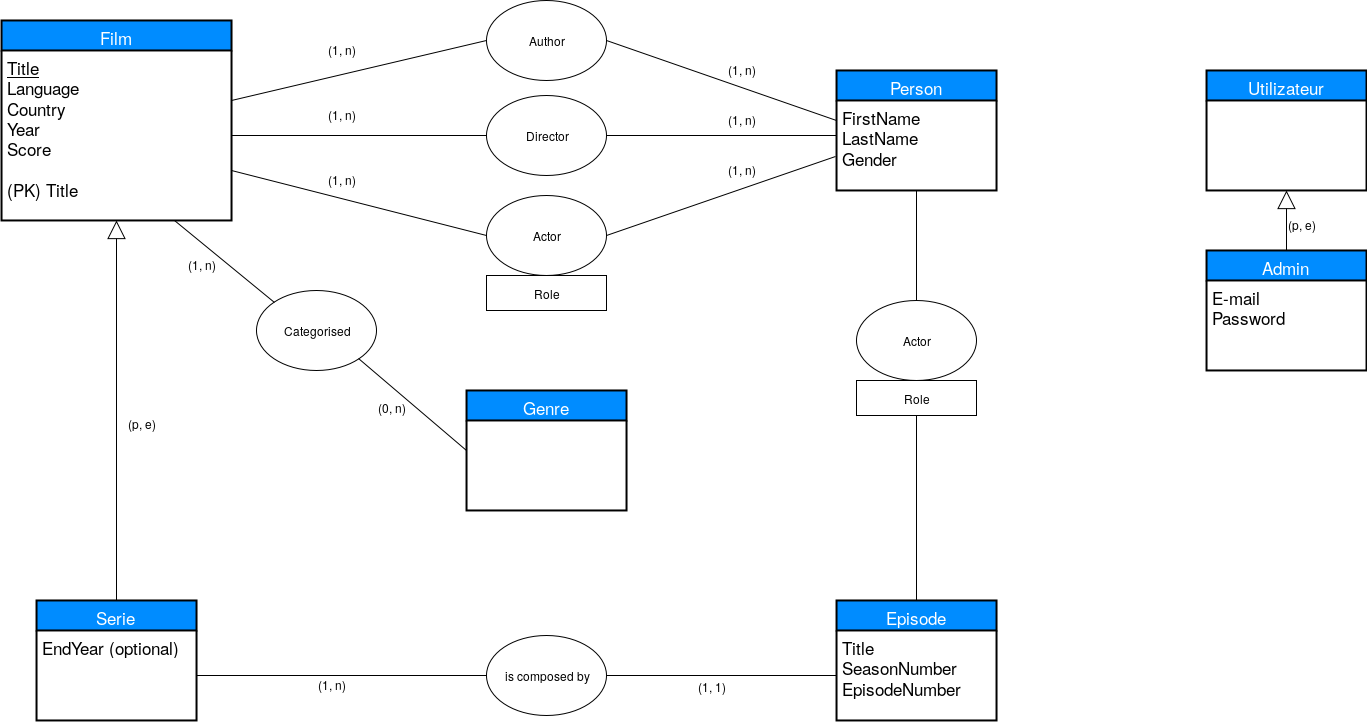

The diagram above was exported from draw.io. Its source (the exported page's mxGraphModel, read from the mxfile embedded in the PNG):
<mxGraphModel dx="2280" dy="748" grid="1" gridSize="10" guides="1" tooltips="1" connect="1" arrows="1" fold="1" page="1" pageScale="1" pageWidth="850" pageHeight="1100" background="#ffffff" math="0" shadow="0">
  <root>
    <mxCell id="0" />
    <mxCell id="1" parent="0" />
    <mxCell id="26" value="Film" style="swimlane;html=1;childLayout=stackLayout;horizontal=1;startSize=30;horizontalStack=0;fillColor=#008cff;fontColor=#FFFFFF;rounded=0;fontSize=17;fontStyle=0;strokeWidth=2;resizeParent=0;resizeLast=1;shadow=0;dashed=0;align=center;glass=0;" parent="1" vertex="1">
      <mxGeometry x="-685" y="210" width="230" height="200" as="geometry" />
    </mxCell>
    <mxCell id="27" value="&lt;u&gt;Title&lt;/u&gt;&lt;br&gt;Language&lt;br&gt;Country&lt;br&gt;Year&lt;br&gt;Score&lt;br&gt;&lt;br&gt;(PK) Title" style="whiteSpace=wrap;html=1;align=left;strokeColor=none;fillColor=none;spacingLeft=4;fontSize=17;verticalAlign=top;resizable=0;rotatable=0;part=1;" parent="26" vertex="1">
      <mxGeometry y="30" width="230" height="170" as="geometry" />
    </mxCell>
    <mxCell id="34" value="" style="line;html=1;strokeWidth=1;fillColor=none;align=left;verticalAlign=middle;spacingTop=-1;spacingLeft=3;spacingRight=3;rotatable=0;labelPosition=right;points=[];portConstraint=eastwest;rounded=0;shadow=0;glass=0;" parent="26" vertex="1">
      <mxGeometry y="200" width="230" as="geometry" />
    </mxCell>
    <mxCell id="41" value="Episode" style="swimlane;html=1;childLayout=stackLayout;horizontal=1;startSize=30;horizontalStack=0;fillColor=#008cff;fontColor=#FFFFFF;rounded=0;fontSize=17;fontStyle=0;strokeWidth=2;resizeParent=0;resizeLast=1;shadow=0;dashed=0;align=center;glass=0;" parent="1" vertex="1">
      <mxGeometry x="150" y="790" width="160" height="120" as="geometry" />
    </mxCell>
    <mxCell id="42" value="Title&lt;br&gt;SeasonNumber&lt;br&gt;EpisodeNumber" style="whiteSpace=wrap;html=1;align=left;strokeColor=none;fillColor=none;spacingLeft=4;fontSize=17;verticalAlign=top;resizable=0;rotatable=0;part=1;" parent="41" vertex="1">
      <mxGeometry y="30" width="160" height="90" as="geometry" />
    </mxCell>
    <mxCell id="22" value="Person" style="swimlane;html=1;childLayout=stackLayout;horizontal=1;startSize=30;horizontalStack=0;fillColor=#008cff;fontColor=#FFFFFF;rounded=0;fontSize=17;fontStyle=0;strokeWidth=2;resizeParent=0;resizeLast=1;shadow=0;dashed=0;align=center;swimlaneLine=1;" parent="1" vertex="1">
      <mxGeometry x="150" y="260" width="160" height="120" as="geometry" />
    </mxCell>
    <mxCell id="23" value="FirstName&lt;br&gt;LastName&lt;br&gt;Gender" style="whiteSpace=wrap;html=1;align=left;strokeColor=none;fillColor=none;spacingLeft=4;fontSize=17;verticalAlign=top;resizable=0;rotatable=0;part=1;rounded=0;glass=0;shadow=0;" parent="22" vertex="1">
      <mxGeometry y="30" width="160" height="90" as="geometry" />
    </mxCell>
    <mxCell id="54" value="Author" style="ellipse;whiteSpace=wrap;html=1;" parent="1" vertex="1">
      <mxGeometry x="-200" y="190" width="120" height="80" as="geometry" />
    </mxCell>
    <mxCell id="32" value="Serie" style="swimlane;html=1;childLayout=stackLayout;horizontal=1;startSize=30;horizontalStack=0;fillColor=#008cff;fontColor=#FFFFFF;rounded=0;fontSize=17;fontStyle=0;strokeWidth=2;resizeParent=0;resizeLast=1;shadow=0;dashed=0;align=center;glass=0;" parent="1" vertex="1">
      <mxGeometry x="-650" y="790" width="160" height="120" as="geometry" />
    </mxCell>
    <mxCell id="33" value="EndYear (optional)" style="whiteSpace=wrap;html=1;align=left;strokeColor=none;fillColor=none;spacingLeft=4;fontSize=17;verticalAlign=top;resizable=0;rotatable=0;part=1;" parent="32" vertex="1">
      <mxGeometry y="30" width="160" height="90" as="geometry" />
    </mxCell>
    <mxCell id="67" value="Director" style="ellipse;whiteSpace=wrap;html=1;" parent="1" vertex="1">
      <mxGeometry x="-200" y="285" width="120" height="80" as="geometry" />
    </mxCell>
    <mxCell id="68" value="Actor" style="ellipse;whiteSpace=wrap;html=1;" parent="1" vertex="1">
      <mxGeometry x="-200" y="385" width="120" height="80" as="geometry" />
    </mxCell>
    <mxCell id="69" value="Role" style="whiteSpace=wrap;html=1;" parent="1" vertex="1">
      <mxGeometry x="-200" y="465" width="120" height="35" as="geometry" />
    </mxCell>
    <mxCell id="76" value="Genre" style="swimlane;html=1;childLayout=stackLayout;horizontal=1;startSize=30;horizontalStack=0;fillColor=#008cff;fontColor=#FFFFFF;rounded=0;fontSize=17;fontStyle=0;strokeWidth=2;resizeParent=0;resizeLast=1;shadow=0;dashed=0;align=center;" parent="1" vertex="1">
      <mxGeometry x="-220" y="580" width="160" height="120" as="geometry" />
    </mxCell>
    <mxCell id="79" value="is composed by" style="ellipse;whiteSpace=wrap;html=1;" parent="1" vertex="1">
      <mxGeometry x="-200" y="825" width="120" height="80" as="geometry" />
    </mxCell>
    <mxCell id="83" value="" style="endArrow=block;endSize=16;endFill=0;html=1;entryX=0.5;entryY=1;exitX=0.5;exitY=0;" parent="1" source="32" target="27" edge="1">
      <mxGeometry y="-40" width="160" relative="1" as="geometry">
        <mxPoint x="-690" y="890" as="sourcePoint" />
        <mxPoint x="-530" y="890" as="targetPoint" />
        <mxPoint as="offset" />
      </mxGeometry>
    </mxCell>
    <mxCell id="85" value="Actor" style="ellipse;whiteSpace=wrap;html=1;" parent="1" vertex="1">
      <mxGeometry x="170" y="490" width="120" height="80" as="geometry" />
    </mxCell>
    <mxCell id="91" value="" style="html=1;endArrow=none;startArrow=none;entryX=0.5;entryY=1;exitX=0.5;exitY=0;endFill=0;startFill=0;" parent="1" source="85" target="22" edge="1">
      <mxGeometry width="100" height="100" relative="1" as="geometry">
        <mxPoint x="-690" y="1050" as="sourcePoint" />
        <mxPoint x="-590" y="950" as="targetPoint" />
      </mxGeometry>
    </mxCell>
    <mxCell id="93" value="" style="html=1;endArrow=none;startArrow=none;entryX=0;entryY=0.5;exitX=1;exitY=0.75;endFill=0;startFill=0;" parent="1" source="26" target="68" edge="1">
      <mxGeometry width="100" height="100" relative="1" as="geometry">
        <mxPoint x="-380" y="440" as="sourcePoint" />
        <mxPoint x="-380" y="220" as="targetPoint" />
      </mxGeometry>
    </mxCell>
    <mxCell id="94" value="" style="html=1;endArrow=none;startArrow=none;entryX=0;entryY=0.5;exitX=1;exitY=0.5;endFill=0;startFill=0;" parent="1" source="27" target="67" edge="1">
      <mxGeometry width="100" height="100" relative="1" as="geometry">
        <mxPoint x="-330" y="445" as="sourcePoint" />
        <mxPoint x="-330" y="225" as="targetPoint" />
      </mxGeometry>
    </mxCell>
    <mxCell id="95" value="" style="html=1;endArrow=none;startArrow=none;entryX=0;entryY=0.5;endFill=0;startFill=0;" parent="1" target="54" edge="1">
      <mxGeometry width="100" height="100" relative="1" as="geometry">
        <mxPoint x="-455" y="290" as="sourcePoint" />
        <mxPoint x="-300" y="210" as="targetPoint" />
      </mxGeometry>
    </mxCell>
    <mxCell id="96" value="" style="html=1;endArrow=none;startArrow=none;entryX=1;entryY=0.5;endFill=0;startFill=0;exitX=0;exitY=0.389;exitPerimeter=0;" parent="1" source="23" target="67" edge="1">
      <mxGeometry width="100" height="100" relative="1" as="geometry">
        <mxPoint x="80" y="325" as="sourcePoint" />
        <mxPoint x="-1" y="260" as="targetPoint" />
      </mxGeometry>
    </mxCell>
    <mxCell id="97" value="" style="html=1;endArrow=none;startArrow=none;entryX=1;entryY=0.5;endFill=0;startFill=0;exitX=-0.006;exitY=0.622;exitPerimeter=0;" parent="1" source="23" target="68" edge="1">
      <mxGeometry width="100" height="100" relative="1" as="geometry">
        <mxPoint x="90" y="370" as="sourcePoint" />
        <mxPoint x="30" y="240" as="targetPoint" />
      </mxGeometry>
    </mxCell>
    <mxCell id="98" value="" style="html=1;endArrow=none;startArrow=none;entryX=1;entryY=0.5;endFill=0;startFill=0;exitX=0;exitY=0.222;exitPerimeter=0;" parent="1" source="23" target="54" edge="1">
      <mxGeometry width="100" height="100" relative="1" as="geometry">
        <mxPoint x="30" y="250" as="sourcePoint" />
        <mxPoint x="90" y="310" as="targetPoint" />
      </mxGeometry>
    </mxCell>
    <mxCell id="99" value="" style="html=1;endArrow=none;startArrow=none;entryX=1;entryY=0.5;exitX=0;exitY=0.5;endFill=0;startFill=0;" parent="1" source="79" target="33" edge="1">
      <mxGeometry width="100" height="100" relative="1" as="geometry">
        <mxPoint x="300" y="860" as="sourcePoint" />
        <mxPoint x="300" y="640" as="targetPoint" />
      </mxGeometry>
    </mxCell>
    <mxCell id="100" value="" style="html=1;endArrow=none;startArrow=none;entryX=1;entryY=0.5;exitX=0;exitY=0.5;endFill=0;startFill=0;" parent="1" source="42" target="79" edge="1">
      <mxGeometry width="100" height="100" relative="1" as="geometry">
        <mxPoint x="310" y="870" as="sourcePoint" />
        <mxPoint x="310" y="650" as="targetPoint" />
      </mxGeometry>
    </mxCell>
    <mxCell id="102" value="(1, n)" style="text;html=1;resizable=0;points=[];autosize=1;align=left;verticalAlign=top;spacingTop=-4;" parent="1" vertex="1">
      <mxGeometry x="-360" y="360" width="40" height="20" as="geometry" />
    </mxCell>
    <mxCell id="104" value="(1, n)" style="text;html=1;resizable=0;points=[];autosize=1;align=left;verticalAlign=top;spacingTop=-4;" parent="1" vertex="1">
      <mxGeometry x="-360" y="230" width="40" height="20" as="geometry" />
    </mxCell>
    <mxCell id="105" value="(1, n)" style="text;html=1;resizable=0;points=[];autosize=1;align=left;verticalAlign=top;spacingTop=-4;" parent="1" vertex="1">
      <mxGeometry x="-360" y="295" width="40" height="20" as="geometry" />
    </mxCell>
    <mxCell id="106" value="(1, n)" style="text;html=1;resizable=0;points=[];autosize=1;align=left;verticalAlign=top;spacingTop=-4;" parent="1" vertex="1">
      <mxGeometry x="40" y="350" width="40" height="20" as="geometry" />
    </mxCell>
    <mxCell id="107" value="(1, n)" style="text;html=1;resizable=0;points=[];autosize=1;align=left;verticalAlign=top;spacingTop=-4;" parent="1" vertex="1">
      <mxGeometry x="40" y="300" width="40" height="20" as="geometry" />
    </mxCell>
    <mxCell id="108" value="(1, n)" style="text;html=1;resizable=0;points=[];autosize=1;align=left;verticalAlign=top;spacingTop=-4;" parent="1" vertex="1">
      <mxGeometry x="40" y="250" width="40" height="20" as="geometry" />
    </mxCell>
    <mxCell id="109" value="(p, e)" style="text;html=1;resizable=0;points=[];autosize=1;align=left;verticalAlign=top;spacingTop=-4;" parent="1" vertex="1">
      <mxGeometry x="-560" y="604" width="40" height="20" as="geometry" />
    </mxCell>
    <mxCell id="111" value="Categorised" style="ellipse;whiteSpace=wrap;html=1;" parent="1" vertex="1">
      <mxGeometry x="-430" y="480" width="120" height="80" as="geometry" />
    </mxCell>
    <mxCell id="112" value="" style="html=1;endArrow=none;startArrow=none;entryX=1;entryY=1;exitX=0;exitY=0.5;endFill=0;startFill=0;" parent="1" source="76" target="111" edge="1">
      <mxGeometry width="100" height="100" relative="1" as="geometry">
        <mxPoint x="-220" y="650" as="sourcePoint" />
        <mxPoint x="-510" y="650" as="targetPoint" />
      </mxGeometry>
    </mxCell>
    <mxCell id="113" value="" style="html=1;endArrow=none;startArrow=none;entryX=0.75;entryY=1;exitX=0;exitY=0;endFill=0;startFill=0;" parent="1" source="111" target="26" edge="1">
      <mxGeometry width="100" height="100" relative="1" as="geometry">
        <mxPoint x="-180" y="885" as="sourcePoint" />
        <mxPoint x="-470" y="885" as="targetPoint" />
      </mxGeometry>
    </mxCell>
    <mxCell id="114" value="Utilizateur" style="swimlane;html=1;childLayout=stackLayout;horizontal=1;startSize=30;horizontalStack=0;fillColor=#008cff;fontColor=#FFFFFF;rounded=0;fontSize=17;fontStyle=0;strokeWidth=2;resizeParent=0;resizeLast=1;shadow=0;dashed=0;align=center;glass=0;" parent="1" vertex="1">
      <mxGeometry x="520" y="260" width="160" height="120" as="geometry" />
    </mxCell>
    <mxCell id="118" value="Admin" style="swimlane;html=1;childLayout=stackLayout;horizontal=1;startSize=30;horizontalStack=0;fillColor=#008cff;fontColor=#FFFFFF;rounded=0;fontSize=17;fontStyle=0;strokeWidth=2;resizeParent=0;resizeLast=1;shadow=0;dashed=0;align=center;glass=0;" parent="1" vertex="1">
      <mxGeometry x="520" y="440" width="160" height="120" as="geometry" />
    </mxCell>
    <mxCell id="119" value="E-mail&lt;br&gt;Password" style="whiteSpace=wrap;html=1;align=left;strokeColor=none;fillColor=none;spacingLeft=4;fontSize=17;verticalAlign=top;resizable=0;rotatable=0;part=1;" parent="118" vertex="1">
      <mxGeometry y="30" width="160" height="90" as="geometry" />
    </mxCell>
    <mxCell id="120" value="(1, n)" style="text;html=1;resizable=0;points=[];autosize=1;align=left;verticalAlign=top;spacingTop=-4;" parent="1" vertex="1">
      <mxGeometry x="-370" y="865" width="40" height="20" as="geometry" />
    </mxCell>
    <mxCell id="121" value="(1, 1)" style="text;html=1;resizable=0;points=[];autosize=1;align=left;verticalAlign=top;spacingTop=-4;" parent="1" vertex="1">
      <mxGeometry x="10" y="867" width="40" height="20" as="geometry" />
    </mxCell>
    <mxCell id="122" value="" style="endArrow=block;endSize=16;endFill=0;html=1;entryX=0.5;entryY=1;exitX=0.5;exitY=0;" parent="1" source="118" target="114" edge="1">
      <mxGeometry y="-40" width="160" relative="1" as="geometry">
        <mxPoint x="-560" y="800" as="sourcePoint" />
        <mxPoint x="-560" y="420" as="targetPoint" />
        <mxPoint as="offset" />
      </mxGeometry>
    </mxCell>
    <mxCell id="123" value="(p, e)" style="text;html=1;resizable=0;points=[];autosize=1;align=left;verticalAlign=top;spacingTop=-4;" parent="1" vertex="1">
      <mxGeometry x="600" y="405" width="40" height="20" as="geometry" />
    </mxCell>
    <mxCell id="124" value="" style="html=1;endArrow=none;startArrow=none;entryX=0.5;entryY=1;exitX=0.5;exitY=0;endFill=0;startFill=0;" parent="1" source="41" target="85" edge="1">
      <mxGeometry width="100" height="100" relative="1" as="geometry">
        <mxPoint x="218" y="716" as="sourcePoint" />
        <mxPoint x="100" y="614" as="targetPoint" />
      </mxGeometry>
    </mxCell>
    <mxCell id="86" value="Role" style="whiteSpace=wrap;html=1;fillColor=#ffffff;strokeColor=#000000;gradientColor=none;glass=0;rounded=0;shadow=0;labelBackgroundColor=none;" parent="1" vertex="1">
      <mxGeometry x="170" y="570" width="120" height="35" as="geometry" />
    </mxCell>
    <mxCell id="125" value="(1, n)" style="text;html=1;resizable=0;points=[];autosize=1;align=left;verticalAlign=top;spacingTop=-4;" parent="1" vertex="1">
      <mxGeometry x="-500" y="445" width="40" height="20" as="geometry" />
    </mxCell>
    <mxCell id="126" value="(0, n)" style="text;html=1;resizable=0;points=[];autosize=1;align=left;verticalAlign=top;spacingTop=-4;" parent="1" vertex="1">
      <mxGeometry x="-310" y="588" width="40" height="20" as="geometry" />
    </mxCell>
  </root>
</mxGraphModel>